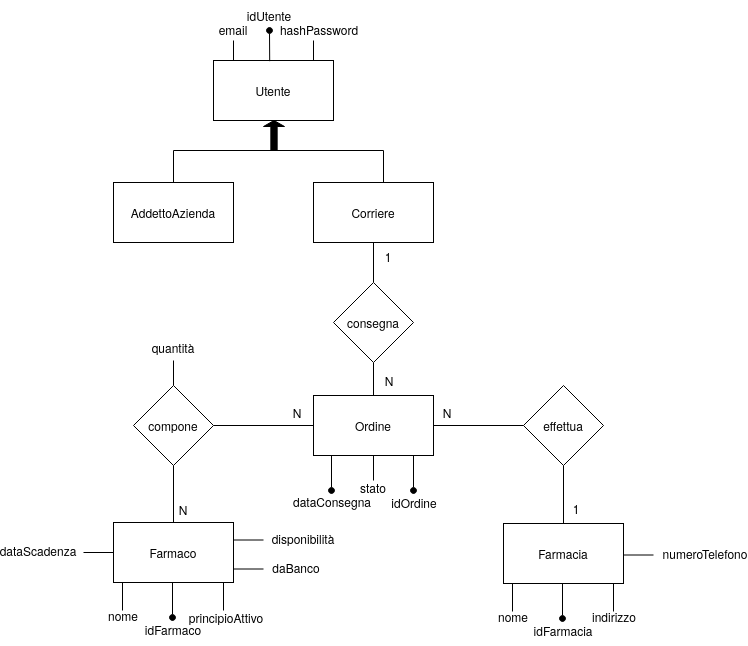

The diagram above was exported from draw.io. Its source (the exported page's mxGraphModel, read from the mxfile embedded in the PNG):
<mxGraphModel dx="754" dy="387" grid="1" gridSize="10" guides="1" tooltips="1" connect="1" arrows="1" fold="1" page="1" pageScale="1" pageWidth="3300" pageHeight="4681" background="#ffffff" math="0" shadow="0">
  <root>
    <mxCell id="0" />
    <mxCell id="1" parent="0" />
    <mxCell id="4NV-c9Ytno6aIy46Q313-39" value="" style="edgeStyle=orthogonalEdgeStyle;rounded=0;jumpStyle=none;orthogonalLoop=1;jettySize=auto;html=1;startArrow=none;startFill=0;endArrow=none;endFill=0;endSize=6;" parent="1" source="4NV-c9Ytno6aIy46Q313-1" target="4NV-c9Ytno6aIy46Q313-38" edge="1">
      <mxGeometry relative="1" as="geometry" />
    </mxCell>
    <mxCell id="4NV-c9Ytno6aIy46Q313-1" value="&lt;div&gt;Ordine&lt;/div&gt;" style="rounded=0;whiteSpace=wrap;html=1;" parent="1" vertex="1">
      <mxGeometry x="1450" y="905" width="120" height="60" as="geometry" />
    </mxCell>
    <mxCell id="4NV-c9Ytno6aIy46Q313-2" value="&lt;div&gt;Utente&lt;/div&gt;" style="rounded=0;whiteSpace=wrap;html=1;" parent="1" vertex="1">
      <mxGeometry x="1350" y="570" width="120" height="60" as="geometry" />
    </mxCell>
    <mxCell id="OwePZ6L7yNi1RvHEYU9u-13" style="edgeStyle=orthogonalEdgeStyle;rounded=0;orthogonalLoop=1;jettySize=auto;html=1;endArrow=none;endFill=0;entryX=0;entryY=0.5;entryDx=0;entryDy=0;entryPerimeter=0;" parent="1" source="4NV-c9Ytno6aIy46Q313-3" target="4NV-c9Ytno6aIy46Q313-48" edge="1">
      <mxGeometry relative="1" as="geometry">
        <Array as="points">
          <mxPoint x="1310" y="660" />
        </Array>
      </mxGeometry>
    </mxCell>
    <mxCell id="4NV-c9Ytno6aIy46Q313-3" value="&lt;div&gt;AddettoAzienda&lt;/div&gt;" style="rounded=0;whiteSpace=wrap;html=1;" parent="1" vertex="1">
      <mxGeometry x="1250" y="692" width="120" height="60" as="geometry" />
    </mxCell>
    <mxCell id="OwePZ6L7yNi1RvHEYU9u-12" style="edgeStyle=orthogonalEdgeStyle;rounded=0;orthogonalLoop=1;jettySize=auto;html=1;entryX=1;entryY=0.5;entryDx=0;entryDy=0;entryPerimeter=0;endArrow=none;endFill=0;" parent="1" source="4NV-c9Ytno6aIy46Q313-4" target="4NV-c9Ytno6aIy46Q313-48" edge="1">
      <mxGeometry relative="1" as="geometry">
        <Array as="points">
          <mxPoint x="1520" y="660" />
          <mxPoint x="1411" y="660" />
          <mxPoint x="1411" y="645" />
          <mxPoint x="1411" y="645" />
        </Array>
      </mxGeometry>
    </mxCell>
    <mxCell id="4NV-c9Ytno6aIy46Q313-4" value="Corriere" style="rounded=0;whiteSpace=wrap;html=1;" parent="1" vertex="1">
      <mxGeometry x="1450" y="692" width="120" height="60" as="geometry" />
    </mxCell>
    <mxCell id="4NV-c9Ytno6aIy46Q313-5" value="Farmacia" style="rounded=0;whiteSpace=wrap;html=1;" parent="1" vertex="1">
      <mxGeometry x="1640" y="1033" width="120" height="60" as="geometry" />
    </mxCell>
    <mxCell id="4NV-c9Ytno6aIy46Q313-15" value="" style="endArrow=oval;html=1;rounded=0;endSize=6;jumpStyle=none;exitX=0.135;exitY=0.011;exitDx=0;exitDy=0;exitPerimeter=0;endFill=1;" parent="1" edge="1">
      <mxGeometry width="50" height="50" relative="1" as="geometry">
        <mxPoint x="1406.2" y="570.6600000000001" as="sourcePoint" />
        <mxPoint x="1406" y="540" as="targetPoint" />
      </mxGeometry>
    </mxCell>
    <mxCell id="4NV-c9Ytno6aIy46Q313-16" value="&lt;div&gt;idUtente&lt;/div&gt;" style="text;html=1;strokeColor=none;fillColor=none;align=center;verticalAlign=middle;whiteSpace=wrap;rounded=0;" parent="1" vertex="1">
      <mxGeometry x="1376" y="510" width="60" height="30" as="geometry" />
    </mxCell>
    <mxCell id="4NV-c9Ytno6aIy46Q313-18" value="" style="endArrow=none;html=1;rounded=0;endSize=6;jumpStyle=none;" parent="1" edge="1">
      <mxGeometry width="50" height="50" relative="1" as="geometry">
        <mxPoint x="1370" y="570" as="sourcePoint" />
        <mxPoint x="1370" y="550" as="targetPoint" />
      </mxGeometry>
    </mxCell>
    <mxCell id="4NV-c9Ytno6aIy46Q313-19" value="email" style="text;html=1;strokeColor=none;fillColor=none;align=center;verticalAlign=middle;whiteSpace=wrap;rounded=0;" parent="1" vertex="1">
      <mxGeometry x="1340" y="524" width="60" height="30" as="geometry" />
    </mxCell>
    <mxCell id="4NV-c9Ytno6aIy46Q313-35" value="" style="edgeStyle=orthogonalEdgeStyle;rounded=0;jumpStyle=none;orthogonalLoop=1;jettySize=auto;html=1;startArrow=none;startFill=0;endArrow=none;endFill=0;endSize=6;" parent="1" source="4NV-c9Ytno6aIy46Q313-34" target="4NV-c9Ytno6aIy46Q313-1" edge="1">
      <mxGeometry relative="1" as="geometry" />
    </mxCell>
    <mxCell id="4NV-c9Ytno6aIy46Q313-36" value="" style="edgeStyle=orthogonalEdgeStyle;rounded=0;jumpStyle=none;orthogonalLoop=1;jettySize=auto;html=1;startArrow=none;startFill=0;endArrow=none;endFill=0;endSize=6;" parent="1" source="4NV-c9Ytno6aIy46Q313-34" target="4NV-c9Ytno6aIy46Q313-4" edge="1">
      <mxGeometry relative="1" as="geometry" />
    </mxCell>
    <mxCell id="4NV-c9Ytno6aIy46Q313-34" value="consegna" style="rhombus;whiteSpace=wrap;html=1;fontSize=12;" parent="1" vertex="1">
      <mxGeometry x="1470" y="792" width="80" height="80" as="geometry" />
    </mxCell>
    <mxCell id="wrVM8v3my9AIbCwy_mM7-3" value="" style="edgeStyle=orthogonalEdgeStyle;rounded=0;orthogonalLoop=1;jettySize=auto;html=1;endArrow=none;endFill=0;entryX=0.5;entryY=0;entryDx=0;entryDy=0;" parent="1" source="4NV-c9Ytno6aIy46Q313-38" target="4NV-c9Ytno6aIy46Q313-5" edge="1">
      <mxGeometry relative="1" as="geometry">
        <mxPoint x="1700" y="1030" as="targetPoint" />
      </mxGeometry>
    </mxCell>
    <mxCell id="4NV-c9Ytno6aIy46Q313-38" value="effettua" style="rhombus;whiteSpace=wrap;html=1;fontSize=12;" parent="1" vertex="1">
      <mxGeometry x="1660" y="895" width="80" height="80" as="geometry" />
    </mxCell>
    <mxCell id="4NV-c9Ytno6aIy46Q313-48" value="" style="shape=singleArrow;direction=north;whiteSpace=wrap;html=1;fillColor=#000000;" parent="1" vertex="1">
      <mxGeometry x="1400" y="630" width="21" height="30" as="geometry" />
    </mxCell>
    <mxCell id="4NV-c9Ytno6aIy46Q313-50" value="1" style="text;html=1;strokeColor=none;fillColor=none;align=center;verticalAlign=middle;whiteSpace=wrap;rounded=0;" parent="1" vertex="1">
      <mxGeometry x="1683" y="1003" width="60" height="30" as="geometry" />
    </mxCell>
    <mxCell id="4NV-c9Ytno6aIy46Q313-51" value="N" style="text;html=1;strokeColor=none;fillColor=none;align=center;verticalAlign=middle;whiteSpace=wrap;rounded=0;" parent="1" vertex="1">
      <mxGeometry x="1554" y="907" width="60" height="30" as="geometry" />
    </mxCell>
    <mxCell id="4NV-c9Ytno6aIy46Q313-52" value="1" style="text;html=1;strokeColor=none;fillColor=none;align=center;verticalAlign=middle;whiteSpace=wrap;rounded=0;" parent="1" vertex="1">
      <mxGeometry x="1495" y="751" width="60" height="30" as="geometry" />
    </mxCell>
    <mxCell id="4NV-c9Ytno6aIy46Q313-53" value="N" style="text;html=1;strokeColor=none;fillColor=none;align=center;verticalAlign=middle;whiteSpace=wrap;rounded=0;" parent="1" vertex="1">
      <mxGeometry x="1496" y="875" width="60" height="30" as="geometry" />
    </mxCell>
    <mxCell id="4NV-c9Ytno6aIy46Q313-55" value="Farmaco" style="rounded=0;whiteSpace=wrap;html=1;" parent="1" vertex="1">
      <mxGeometry x="1250" y="1032" width="120" height="60" as="geometry" />
    </mxCell>
    <mxCell id="4NV-c9Ytno6aIy46Q313-57" value="" style="edgeStyle=orthogonalEdgeStyle;rounded=0;jumpStyle=none;orthogonalLoop=1;jettySize=auto;html=1;startArrow=none;startFill=0;endArrow=none;endFill=0;endSize=6;exitX=0.5;exitY=1;exitDx=0;exitDy=0;" parent="1" source="4NV-c9Ytno6aIy46Q313-56" target="4NV-c9Ytno6aIy46Q313-55" edge="1">
      <mxGeometry relative="1" as="geometry">
        <mxPoint x="1309.9655172413793" y="994.9655172413795" as="sourcePoint" />
      </mxGeometry>
    </mxCell>
    <mxCell id="4NV-c9Ytno6aIy46Q313-58" value="" style="edgeStyle=orthogonalEdgeStyle;rounded=0;jumpStyle=none;orthogonalLoop=1;jettySize=auto;html=1;startArrow=none;startFill=0;endArrow=none;endFill=0;endSize=6;" parent="1" source="4NV-c9Ytno6aIy46Q313-56" target="4NV-c9Ytno6aIy46Q313-1" edge="1">
      <mxGeometry relative="1" as="geometry" />
    </mxCell>
    <mxCell id="4NV-c9Ytno6aIy46Q313-56" value="compone" style="rhombus;whiteSpace=wrap;html=1;fontSize=12;" parent="1" vertex="1">
      <mxGeometry x="1270" y="895" width="80" height="80" as="geometry" />
    </mxCell>
    <mxCell id="4NV-c9Ytno6aIy46Q313-61" value="" style="endArrow=none;html=1;rounded=0;endSize=6;jumpStyle=none;entryX=0.25;entryY=1;entryDx=0;entryDy=0;startArrow=oval;startFill=1;" parent="1" edge="1">
      <mxGeometry width="50" height="50" relative="1" as="geometry">
        <mxPoint x="1550" y="1000" as="sourcePoint" />
        <mxPoint x="1550.0000000000002" y="965" as="targetPoint" />
      </mxGeometry>
    </mxCell>
    <mxCell id="4NV-c9Ytno6aIy46Q313-63" value="idOrdine" style="text;html=1;strokeColor=none;fillColor=none;align=center;verticalAlign=middle;whiteSpace=wrap;rounded=0;" parent="1" vertex="1">
      <mxGeometry x="1521" y="997" width="60" height="30" as="geometry" />
    </mxCell>
    <mxCell id="4NV-c9Ytno6aIy46Q313-66" value="" style="endArrow=none;html=1;rounded=0;endSize=6;jumpStyle=none;entryX=0.5;entryY=1;entryDx=0;entryDy=0;" parent="1" target="4NV-c9Ytno6aIy46Q313-1" edge="1">
      <mxGeometry width="50" height="50" relative="1" as="geometry">
        <mxPoint x="1510" y="990" as="sourcePoint" />
        <mxPoint x="1560" y="840" as="targetPoint" />
      </mxGeometry>
    </mxCell>
    <mxCell id="4NV-c9Ytno6aIy46Q313-67" value="stato" style="text;html=1;strokeColor=none;fillColor=none;align=center;verticalAlign=middle;whiteSpace=wrap;rounded=0;" parent="1" vertex="1">
      <mxGeometry x="1480" y="982" width="60" height="30" as="geometry" />
    </mxCell>
    <mxCell id="4NV-c9Ytno6aIy46Q313-70" value="" style="endArrow=none;html=1;rounded=0;endSize=6;jumpStyle=none;entryX=0.25;entryY=1;entryDx=0;entryDy=0;startArrow=oval;startFill=1;" parent="1" edge="1">
      <mxGeometry width="50" height="50" relative="1" as="geometry">
        <mxPoint x="1309" y="1127" as="sourcePoint" />
        <mxPoint x="1309" y="1092" as="targetPoint" />
      </mxGeometry>
    </mxCell>
    <mxCell id="4NV-c9Ytno6aIy46Q313-71" value="idFarmaco" style="text;html=1;strokeColor=none;fillColor=none;align=center;verticalAlign=middle;whiteSpace=wrap;rounded=0;" parent="1" vertex="1">
      <mxGeometry x="1280" y="1124" width="60" height="30" as="geometry" />
    </mxCell>
    <mxCell id="4NV-c9Ytno6aIy46Q313-73" value="" style="endArrow=none;html=1;rounded=0;endSize=6;jumpStyle=none;entryX=0.25;entryY=1;entryDx=0;entryDy=0;" parent="1" edge="1">
      <mxGeometry width="50" height="50" relative="1" as="geometry">
        <mxPoint x="1259" y="1120" as="sourcePoint" />
        <mxPoint x="1259" y="1092" as="targetPoint" />
      </mxGeometry>
    </mxCell>
    <mxCell id="4NV-c9Ytno6aIy46Q313-74" value="nome" style="text;html=1;strokeColor=none;fillColor=none;align=center;verticalAlign=middle;whiteSpace=wrap;rounded=0;" parent="1" vertex="1">
      <mxGeometry x="1230" y="1110" width="60" height="30" as="geometry" />
    </mxCell>
    <mxCell id="4NV-c9Ytno6aIy46Q313-77" value="" style="endArrow=none;html=1;rounded=0;endSize=6;jumpStyle=none;entryX=0.25;entryY=1;entryDx=0;entryDy=0;" parent="1" edge="1">
      <mxGeometry width="50" height="50" relative="1" as="geometry">
        <mxPoint x="1360.0000000000002" y="1120" as="sourcePoint" />
        <mxPoint x="1360.0000000000002" y="1092" as="targetPoint" />
      </mxGeometry>
    </mxCell>
    <mxCell id="4NV-c9Ytno6aIy46Q313-78" value="principioAttivo" style="text;html=1;strokeColor=none;fillColor=none;align=center;verticalAlign=middle;whiteSpace=wrap;rounded=0;" parent="1" vertex="1">
      <mxGeometry x="1333" y="1112" width="60" height="30" as="geometry" />
    </mxCell>
    <mxCell id="4NV-c9Ytno6aIy46Q313-79" value="" style="endArrow=none;html=1;rounded=0;endSize=6;jumpStyle=none;exitX=1;exitY=0.5;exitDx=0;exitDy=0;" parent="1" edge="1">
      <mxGeometry width="50" height="50" relative="1" as="geometry">
        <mxPoint x="1220" y="1062" as="sourcePoint" />
        <mxPoint x="1250" y="1062" as="targetPoint" />
      </mxGeometry>
    </mxCell>
    <mxCell id="4NV-c9Ytno6aIy46Q313-80" value="dataScadenza" style="text;html=1;strokeColor=none;fillColor=none;align=center;verticalAlign=middle;whiteSpace=wrap;rounded=0;" parent="1" vertex="1">
      <mxGeometry x="1145" y="1045" width="60" height="30" as="geometry" />
    </mxCell>
    <mxCell id="4NV-c9Ytno6aIy46Q313-82" value="N" style="text;html=1;strokeColor=none;fillColor=none;align=center;verticalAlign=middle;whiteSpace=wrap;rounded=0;" parent="1" vertex="1">
      <mxGeometry x="1404" y="907" width="60" height="30" as="geometry" />
    </mxCell>
    <mxCell id="4NV-c9Ytno6aIy46Q313-83" value="&lt;div&gt;N&lt;/div&gt;" style="text;html=1;strokeColor=none;fillColor=none;align=center;verticalAlign=middle;whiteSpace=wrap;rounded=0;" parent="1" vertex="1">
      <mxGeometry x="1290" y="1004" width="60" height="30" as="geometry" />
    </mxCell>
    <mxCell id="OwePZ6L7yNi1RvHEYU9u-20" value="" style="endArrow=none;html=1;rounded=0;endSize=6;jumpStyle=none;entryX=0.25;entryY=1;entryDx=0;entryDy=0;startArrow=oval;startFill=1;" parent="1" edge="1">
      <mxGeometry width="50" height="50" relative="1" as="geometry">
        <mxPoint x="1699" y="1128" as="sourcePoint" />
        <mxPoint x="1699" y="1093" as="targetPoint" />
      </mxGeometry>
    </mxCell>
    <mxCell id="OwePZ6L7yNi1RvHEYU9u-21" value="idFarmacia" style="text;html=1;strokeColor=none;fillColor=none;align=center;verticalAlign=middle;whiteSpace=wrap;rounded=0;" parent="1" vertex="1">
      <mxGeometry x="1670" y="1125" width="60" height="30" as="geometry" />
    </mxCell>
    <mxCell id="OwePZ6L7yNi1RvHEYU9u-22" value="" style="endArrow=none;html=1;rounded=0;endSize=6;jumpStyle=none;entryX=0.25;entryY=1;entryDx=0;entryDy=0;" parent="1" edge="1">
      <mxGeometry width="50" height="50" relative="1" as="geometry">
        <mxPoint x="1649" y="1121" as="sourcePoint" />
        <mxPoint x="1649" y="1093" as="targetPoint" />
      </mxGeometry>
    </mxCell>
    <mxCell id="OwePZ6L7yNi1RvHEYU9u-23" value="numeroTelefono" style="text;html=1;strokeColor=none;fillColor=none;align=center;verticalAlign=middle;whiteSpace=wrap;rounded=0;" parent="1" vertex="1">
      <mxGeometry x="1812" y="1048" width="60" height="30" as="geometry" />
    </mxCell>
    <mxCell id="OwePZ6L7yNi1RvHEYU9u-24" value="" style="endArrow=none;html=1;rounded=0;endSize=6;jumpStyle=none;entryX=0.25;entryY=1;entryDx=0;entryDy=0;" parent="1" edge="1">
      <mxGeometry width="50" height="50" relative="1" as="geometry">
        <mxPoint x="1750" y="1121" as="sourcePoint" />
        <mxPoint x="1750" y="1093" as="targetPoint" />
      </mxGeometry>
    </mxCell>
    <mxCell id="OwePZ6L7yNi1RvHEYU9u-25" value="indirizzo" style="text;html=1;strokeColor=none;fillColor=none;align=center;verticalAlign=middle;whiteSpace=wrap;rounded=0;" parent="1" vertex="1">
      <mxGeometry x="1721" y="1111" width="60" height="30" as="geometry" />
    </mxCell>
    <mxCell id="OwePZ6L7yNi1RvHEYU9u-26" value="" style="endArrow=none;html=1;rounded=0;endSize=6;jumpStyle=none;exitX=1;exitY=0.5;exitDx=0;exitDy=0;" parent="1" edge="1">
      <mxGeometry width="50" height="50" relative="1" as="geometry">
        <mxPoint x="1760" y="1064.5" as="sourcePoint" />
        <mxPoint x="1790" y="1064.5" as="targetPoint" />
      </mxGeometry>
    </mxCell>
    <mxCell id="OwePZ6L7yNi1RvHEYU9u-27" value="nome" style="text;html=1;strokeColor=none;fillColor=none;align=center;verticalAlign=middle;whiteSpace=wrap;rounded=0;" parent="1" vertex="1">
      <mxGeometry x="1620" y="1111" width="60" height="30" as="geometry" />
    </mxCell>
    <mxCell id="hFRqS-DzVHStMZ76ObNT-4" value="" style="endArrow=none;html=1;rounded=0;endSize=6;jumpStyle=none;" parent="1" edge="1">
      <mxGeometry width="50" height="50" relative="1" as="geometry">
        <mxPoint x="1450" y="570" as="sourcePoint" />
        <mxPoint x="1450" y="550" as="targetPoint" />
      </mxGeometry>
    </mxCell>
    <mxCell id="hFRqS-DzVHStMZ76ObNT-5" value="hashPassword" style="text;html=1;strokeColor=none;fillColor=none;align=center;verticalAlign=middle;whiteSpace=wrap;rounded=0;" parent="1" vertex="1">
      <mxGeometry x="1426" y="524" width="60" height="30" as="geometry" />
    </mxCell>
    <mxCell id="19_eW_4ZmOELf_ZBjsy0-2" value="disponibilità" style="text;html=1;strokeColor=none;fillColor=none;align=center;verticalAlign=middle;whiteSpace=wrap;rounded=0;" parent="1" vertex="1">
      <mxGeometry x="1410" y="1033" width="60" height="30" as="geometry" />
    </mxCell>
    <mxCell id="19_eW_4ZmOELf_ZBjsy0-3" value="" style="endArrow=none;html=1;rounded=0;endSize=6;jumpStyle=none;exitX=1;exitY=0.5;exitDx=0;exitDy=0;" parent="1" edge="1">
      <mxGeometry width="50" height="50" relative="1" as="geometry">
        <mxPoint x="1370" y="1049.5" as="sourcePoint" />
        <mxPoint x="1400" y="1049.5" as="targetPoint" />
      </mxGeometry>
    </mxCell>
    <mxCell id="lCpnvzYu_M-O6IZqI-Hc-1" value="" style="endArrow=none;html=1;rounded=0;exitX=0.5;exitY=0;exitDx=0;exitDy=0;" parent="1" source="4NV-c9Ytno6aIy46Q313-56" edge="1">
      <mxGeometry width="50" height="50" relative="1" as="geometry">
        <mxPoint x="1420" y="960" as="sourcePoint" />
        <mxPoint x="1310" y="870" as="targetPoint" />
      </mxGeometry>
    </mxCell>
    <mxCell id="lCpnvzYu_M-O6IZqI-Hc-2" value="&lt;div&gt;quantità&lt;/div&gt;" style="text;html=1;strokeColor=none;fillColor=none;align=center;verticalAlign=middle;whiteSpace=wrap;rounded=0;" parent="1" vertex="1">
      <mxGeometry x="1280" y="842" width="60" height="30" as="geometry" />
    </mxCell>
    <mxCell id="T1Y_0vznYujTq-5wF8Gs-1" value="" style="endArrow=none;html=1;rounded=0;endSize=6;jumpStyle=none;entryX=0.25;entryY=1;entryDx=0;entryDy=0;startArrow=oval;startFill=1;" parent="1" edge="1">
      <mxGeometry width="50" height="50" relative="1" as="geometry">
        <mxPoint x="1468" y="1000" as="sourcePoint" />
        <mxPoint x="1468" y="965" as="targetPoint" />
      </mxGeometry>
    </mxCell>
    <mxCell id="T1Y_0vznYujTq-5wF8Gs-2" value="&lt;div&gt;dataConsegna&lt;/div&gt;&lt;div&gt;&lt;br&gt;&lt;/div&gt;" style="text;html=1;strokeColor=none;fillColor=none;align=center;verticalAlign=middle;whiteSpace=wrap;rounded=0;" parent="1" vertex="1">
      <mxGeometry x="1439" y="1004" width="60" height="30" as="geometry" />
    </mxCell>
    <mxCell id="ibk_AtCNCUsWMWPu4HNg-1" value="&lt;div&gt;daBanco&lt;/div&gt;" style="text;html=1;strokeColor=none;fillColor=none;align=center;verticalAlign=middle;whiteSpace=wrap;rounded=0;" vertex="1" parent="1">
      <mxGeometry x="1403" y="1062" width="60" height="30" as="geometry" />
    </mxCell>
    <mxCell id="ibk_AtCNCUsWMWPu4HNg-2" value="" style="endArrow=none;html=1;rounded=0;endSize=6;jumpStyle=none;exitX=1;exitY=0.5;exitDx=0;exitDy=0;" edge="1" parent="1">
      <mxGeometry width="50" height="50" relative="1" as="geometry">
        <mxPoint x="1370" y="1078.5" as="sourcePoint" />
        <mxPoint x="1400" y="1078.5" as="targetPoint" />
      </mxGeometry>
    </mxCell>
  </root>
</mxGraphModel>